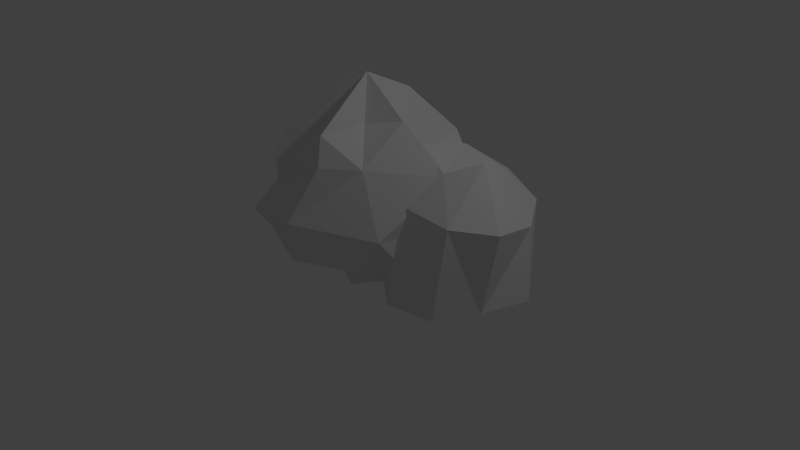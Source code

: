 # Source: Stone.blend  (saved by Blender 2.75.0; exported with 4.5.12 LTS)
import bpy
from mathutils import Matrix  # noqa: F401  (used for matrix-valued properties, if any)

bpy.ops.wm.read_factory_settings(use_empty=True)
scene = bpy.context.scene
scene.name = 'Scene'

# ---- collections
col_collection_1 = bpy.data.collections.new('Collection 1'); scene.collection.children.link(col_collection_1)

# ---- materials (node trees are filled in below, after node groups)
mat_mat = bpy.data.materials.new('Mat')
mat_mat.alpha_threshold = 0.0
mat_mat.use_transparent_shadow = False
mat_mat.roughness = 0.5

# ---- material node trees

# ---- world
world_world = bpy.data.worlds.new('World'); scene.world = world_world
world_world.color = (0.05088, 0.05088, 0.05088)
world_world.use_sun_shadow = False
world_world.sun_shadow_jitter_overblur = 0.0
world_world.cycles.sampling_method = 'MANUAL'
world_world.cycles.sample_map_resolution = 256

# ---- cameras
cam_camera = bpy.data.cameras.new('Camera')
cam_camera.clip_end = 100.0
cam_camera.lens = 35.0
cam_camera.sensor_width = 32.0
cam_camera.sensor_height = 18.0
cam_camera.ortho_scale = 7.314
cam_camera.dof.focus_distance = 0.0
cam_camera.dof.aperture_fstop = 128.0

# ---- lights
light_lamp = bpy.data.lights.new('Lamp', 'POINT')
light_lamp.transmission_factor = 0.0
light_lamp.cutoff_distance = 30.0
light_lamp.energy = 100.0
light_lamp.shadow_buffer_clip_start = 1.001
light_lamp.shadow_soft_size = 0.1
light_lamp.shadow_maximum_resolution = 0.006
light_lamp.use_absolute_resolution = True
light_lamp.cycles.use_multiple_importance_sampling = False

# ---- meshes
me_stone2 = bpy.data.meshes.new('stone2')
me_stone2.from_pydata([(544.4, -388.6, -177.1), (740.0, -372.2, -321.3), (634.1, -389.7, -139.8), (578.5, 226.7, -239.1), (619.2, 284.5, -103.8), (806.4, 9.206, -209.9), (767.0, -340.7, 56.67), (680.2, 85.2, 185.1), (646.7, -349.7, 242.0), (538.2, -302.3, -507.4), (430.7, 89.28, -493.0), (493.4, 231.8, 17.13), (381.7, 269.3, -243.8), (334.3, 323.9, -3.534), (362.0, 106.7, 185.8), (129.1, 63.78, 86.21), (267.9, -75.36, 213.5), (62.16, -413.3, -28.41), (89.27, -338.6, -500.3), (431.6, -365.5, -250.0), (652.8, 16.92, -438.5), (175.3, 140.5, -144.7), (284.8, -299.2, -474.0), (160.7, 65.32, -418.0), (449.0, -321.5, 319.1), (531.1, -386.6, 25.25), (856.3, -324.5, -158.5), (95.16, -197.3, 60.5), (19.29, 51.69, -124.6), (841.7, 62.82, 39.96), (463.3, -95.68, -570.2), (31.76, -384.9, -417.3), (478.5, -40.65, -19.83), (129.2, -406.2, 50.84), (546.3, 0.0, -226.3), (241.7, 226.2, -187.6), (-420.3, 188.4, 174.1), (-265.2, 447.3, 107.1), (-436.2, 10.09, 3.345), (-9.925, -423.7, -336.9), (97.42, -441.5, -167.1), (0.0, -203.0, 490.3), (31.08, 2.935, 527.0), (-354.1, -202.0, 353.1), (-359.4, -270.5, -240.8), (-100.9, -400.6, -35.3), (-243.2, 88.03, 368.3), (4.1, 583.3, 13.25), (-348.5, 199.4, 302.5), (-341.7, -360.3, 79.1), (126.7, 264.2, 414.5), (112.0, 400.0, 379.6), (-190.0, -313.8, 238.7), (94.51, -331.1, -519.0), (197.3, 261.3, -377.0), (458.0, -205.2, -189.7), (6.866, -358.8, 204.4), (-40.23, -386.1, 108.8), (57.39, -424.2, -6.268), (133.5, -369.8, 261.4), (295.8, -198.6, 370.2), (448.5, -242.8, 166.5), (115.4, 505.4, -140.2), (-54.24, -85.99, -514.8), (-393.4, 11.59, -299.4), (-219.5, 0.0, 530.0), (-126.1, 473.4, -175.4), (-282.3, 340.2, -27.98), (-492.3, -203.9, 0.0), (-304.5, 190.5, -382.3), (257.9, 412.6, 32.5), (88.19, 379.4, 109.3), (255.1, 248.7, 272.8), (405.2, -28.35, 323.3), (511.2, 211.6, 0.0)], [], [(0, 1, 2), (3, 4, 5), (6, 7, 8), (9, 10, 1), (11, 3, 12), (11, 12, 13), (14, 15, 16), (17, 18, 19), (10, 12, 20), (18, 21, 22), (23, 12, 10), (8, 24, 25), (2, 26, 25), (6, 8, 25), (16, 15, 27), (26, 6, 25), (17, 19, 0), (7, 4, 11), (9, 1, 0), (25, 17, 0), (7, 14, 24), (18, 22, 19), (15, 21, 28), (12, 3, 20), (27, 28, 17), (16, 27, 17), (24, 16, 17), (26, 5, 6), (7, 11, 14), (21, 13, 23), (19, 22, 9), (27, 15, 28), (5, 4, 29), (20, 5, 1), (10, 20, 1), (30, 10, 9), (23, 30, 9), (2, 1, 26), (8, 7, 24), (13, 12, 23), (14, 13, 15), (19, 9, 0), (11, 4, 3), (22, 23, 9), (24, 14, 16), (2, 25, 0), (29, 7, 6), (5, 29, 6), (29, 4, 7), (17, 28, 18), (20, 3, 5), (15, 13, 21), (23, 10, 30), (25, 24, 17), (21, 23, 22), (28, 21, 18), (1, 5, 26), (11, 13, 14), (31, 32, 33), (34, 35, 32), (36, 37, 38), (39, 31, 40), (41, 42, 43), (44, 39, 45), (46, 47, 48), (49, 44, 45), (50, 51, 46), (52, 49, 45), (53, 54, 55), (56, 52, 57), (39, 40, 58), (59, 60, 56), (61, 59, 33), (32, 61, 33), (46, 36, 38), (53, 55, 31), (54, 62, 35), (63, 53, 31), (64, 63, 39), (44, 64, 39), (42, 50, 65), (47, 66, 67), (43, 68, 49), (69, 66, 54), (64, 69, 63), (41, 43, 52), (60, 41, 56), (39, 63, 31), (61, 60, 59), (47, 37, 48), (70, 71, 72), (54, 34, 55), (57, 45, 58), (72, 71, 51), (47, 62, 66), (43, 46, 68), (67, 66, 69), (38, 64, 44), (46, 38, 68), (63, 54, 53), (65, 46, 43), (42, 65, 43), (49, 68, 44), (73, 42, 60), (40, 31, 58), (32, 73, 61), (35, 74, 32), (54, 35, 34), (60, 42, 41), (71, 47, 51), (69, 54, 63), (64, 67, 69), (74, 70, 72), (55, 34, 32), (45, 39, 58), (48, 36, 46), (32, 74, 73), (50, 46, 65), (31, 55, 32), (72, 50, 42), (35, 62, 70), (74, 72, 73), (35, 70, 74), (73, 72, 42), (68, 38, 44), (33, 56, 58), (47, 67, 37), (38, 67, 64), (57, 52, 45), (47, 70, 62), (37, 67, 38), (48, 37, 36), (56, 57, 58), (51, 47, 46), (61, 73, 60), (72, 51, 50), (33, 59, 56), (31, 33, 58), (52, 43, 49), (47, 71, 70), (56, 41, 52), (66, 62, 54)])
_uv = me_stone2.uv_layers.new(name='UVMap')
_uv.uv.foreach_set('vector', [0.0625, 0.25, 0.0, 0.25, 0.0, 0.125, 0.125, 0.25, 0.0625, 0.25, 0.0625, 0.125, 0.1875, 0.25, 0.125, 0.25, 0.125, 0.125, 0.25, 0.25, 0.1875, 0.25, 0.1875, 0.125, 0.3125, 0.25, 0.25, 0.25, 0.25, 0.125, 0.375, 0.25, 0.3125, 0.25, 0.3125, 0.125, 0.4375, 0.25, 0.375, 0.25, 0.375, 0.125, 0.5, 0.25, 0.4375, 0.25, 0.4375, 0.125, 0.5625, 0.25, 0.5, 0.25, 0.5, 0.125, 0.625, 0.25, 0.5625, 0.25, 0.5625, 0.125, 0.6875, 0.25, 0.625, 0.25, 0.625, 0.125, 0.75, 0.25, 0.6875, 0.25, 0.6875, 0.125, 0.8125, 0.25, 0.75, 0.25, 0.75, 0.125, 0.875, 0.25, 0.8125, 0.25, 0.8125, 0.125, 0.9375, 0.25, 0.875, 0.25, 0.875, 0.125, 1.0, 0.25, 0.9375, 0.25, 0.9375, 0.125, 0.0625, 0.375, 0.0, 0.375, 0.0, 0.25, 0.125, 0.375, 0.0625, 0.375, 0.0625, 0.25, 0.1875, 0.375, 0.125, 0.375, 0.125, 0.25, 0.25, 0.375, 0.1875, 0.375, 0.1875, 0.25, 0.3125, 0.375, 0.25, 0.375, 0.25, 0.25, 0.375, 0.375, 0.3125, 0.375, 0.3125, 0.25, 0.4375, 0.375, 0.375, 0.375, 0.375, 0.25, 0.5, 0.375, 0.4375, 0.375, 0.4375, 0.25, 0.5625, 0.375, 0.5, 0.375, 0.5, 0.25, 0.625, 0.375, 0.5625, 0.375, 0.5625, 0.25, 0.6875, 0.375, 0.625, 0.375, 0.625, 0.25, 0.75, 0.375, 0.6875, 0.375, 0.6875, 0.25, 0.8125, 0.375, 0.75, 0.375, 0.75, 0.25, 0.875, 0.375, 0.8125, 0.375, 0.8125, 0.25, 0.9375, 0.375, 0.875, 0.375, 0.875, 0.25, 1.0, 0.375, 0.9375, 0.375, 0.9375, 0.25, 0.0625, 0.5, 0.0, 0.5, 0.0, 0.375, 0.125, 0.5, 0.0625, 0.5, 0.0625, 0.375, 0.1875, 0.5, 0.125, 0.5, 0.125, 0.375, 0.25, 0.5, 0.1875, 0.5, 0.1875, 0.375, 0.3125, 0.5, 0.25, 0.5, 0.25, 0.375, 0.375, 0.5, 0.3125, 0.5, 0.3125, 0.375, 0.4375, 0.5, 0.375, 0.5, 0.375, 0.375, 0.5, 0.5, 0.4375, 0.5, 0.4375, 0.375, 0.5625, 0.5, 0.5, 0.5, 0.5, 0.375, 0.625, 0.5, 0.5625, 0.5, 0.5625, 0.375, 0.6875, 0.5, 0.625, 0.5, 0.625, 0.375, 0.75, 0.5, 0.6875, 0.5, 0.6875, 0.375, 0.8125, 0.5, 0.75, 0.5, 0.75, 0.375, 0.875, 0.5, 0.8125, 0.5, 0.8125, 0.375, 0.9375, 0.5, 0.875, 0.5, 0.875, 0.375, 1.0, 0.5, 0.9375, 0.5, 0.9375, 0.375, 0.0625, 0.625, 0.0, 0.625, 0.0, 0.5, 0.125, 0.625, 0.0625, 0.625, 0.0625, 0.5, 0.1875, 0.625, 0.125, 0.625, 0.125, 0.5, 0.25, 0.625, 0.1875, 0.625, 0.1875, 0.5, 0.3125, 0.625, 0.25, 0.625, 0.25, 0.5, 0.375, 0.625, 0.3125, 0.625, 0.3125, 0.5, 0.4375, 0.625, 0.375, 0.625, 0.375, 0.5, 0.5, 0.625, 0.4375, 0.625, 0.4375, 0.5, 0.5625, 0.625, 0.5, 0.625, 0.5, 0.5, 0.625, 0.625, 0.5625, 0.625, 0.5625, 0.5, 0.0625, 0.25, 0.0, 0.25, 0.0, 0.125, 0.125, 0.25, 0.0625, 0.25, 0.0625, 0.125, 0.1875, 0.25, 0.125, 0.25, 0.125, 0.125, 0.25, 0.25, 0.1875, 0.25, 0.1875, 0.125, 0.3125, 0.25, 0.25, 0.25, 0.25, 0.125, 0.375, 0.25, 0.3125, 0.25, 0.3125, 0.125, 0.4375, 0.25, 0.375, 0.25, 0.375, 0.125, 0.5, 0.25, 0.4375, 0.25, 0.4375, 0.125, 0.5625, 0.25, 0.5, 0.25, 0.5, 0.125, 0.625, 0.25, 0.5625, 0.25, 0.5625, 0.125, 0.6875, 0.25, 0.625, 0.25, 0.625, 0.125, 0.75, 0.25, 0.6875, 0.25, 0.6875, 0.125, 0.8125, 0.25, 0.75, 0.25, 0.75, 0.125, 0.875, 0.25, 0.8125, 0.25, 0.8125, 0.125, 0.9375, 0.25, 0.875, 0.25, 0.875, 0.125, 1.0, 0.25, 0.9375, 0.25, 0.9375, 0.125, 0.0625, 0.375, 0.0, 0.375, 0.0, 0.25, 0.125, 0.375, 0.0625, 0.375, 0.0625, 0.25, 0.1875, 0.375, 0.125, 0.375, 0.125, 0.25, 0.25, 0.375, 0.1875, 0.375, 0.1875, 0.25, 0.3125, 0.375, 0.25, 0.375, 0.25, 0.25, 0.375, 0.375, 0.3125, 0.375, 0.3125, 0.25, 0.4375, 0.375, 0.375, 0.375, 0.375, 0.25, 0.5, 0.375, 0.4375, 0.375, 0.4375, 0.25, 0.5625, 0.375, 0.5, 0.375, 0.5, 0.25, 0.625, 0.375, 0.5625, 0.375, 0.5625, 0.25, 0.6875, 0.375, 0.625, 0.375, 0.625, 0.25, 0.75, 0.375, 0.6875, 0.375, 0.6875, 0.25, 0.8125, 0.375, 0.75, 0.375, 0.75, 0.25, 0.875, 0.375, 0.8125, 0.375, 0.8125, 0.25, 0.9375, 0.375, 0.875, 0.375, 0.875, 0.25, 1.0, 0.375, 0.9375, 0.375, 0.9375, 0.25, 0.0625, 0.5, 0.0, 0.5, 0.0, 0.375, 0.125, 0.5, 0.0625, 0.5, 0.0625, 0.375, 0.1875, 0.5, 0.125, 0.5, 0.125, 0.375, 0.25, 0.5, 0.1875, 0.5, 0.1875, 0.375, 0.3125, 0.5, 0.25, 0.5, 0.25, 0.375, 0.375, 0.5, 0.3125, 0.5, 0.3125, 0.375, 0.4375, 0.5, 0.375, 0.5, 0.375, 0.375, 0.5, 0.5, 0.4375, 0.5, 0.4375, 0.375, 0.5625, 0.5, 0.5, 0.5, 0.5, 0.375, 0.625, 0.5, 0.5625, 0.5, 0.5625, 0.375, 0.6875, 0.5, 0.625, 0.5, 0.625, 0.375, 0.75, 0.5, 0.6875, 0.5, 0.6875, 0.375, 0.8125, 0.5, 0.75, 0.5, 0.75, 0.375, 0.875, 0.5, 0.8125, 0.5, 0.8125, 0.375, 0.9375, 0.5, 0.875, 0.5, 0.875, 0.375, 1.0, 0.5, 0.9375, 0.5, 0.9375, 0.375, 0.0625, 0.625, 0.0, 0.625, 0.0, 0.5, 0.125, 0.625, 0.0625, 0.625, 0.0625, 0.5, 0.1875, 0.625, 0.125, 0.625, 0.125, 0.5, 0.25, 0.625, 0.1875, 0.625, 0.1875, 0.5, 0.3125, 0.625, 0.25, 0.625, 0.25, 0.5, 0.375, 0.625, 0.3125, 0.625, 0.3125, 0.5, 0.4375, 0.625, 0.375, 0.625, 0.375, 0.5, 0.5, 0.625, 0.4375, 0.625, 0.4375, 0.5, 0.5625, 0.625, 0.5, 0.625, 0.5, 0.5, 0.625, 0.625, 0.5625, 0.625, 0.5625, 0.5, 0.6875, 0.625, 0.625, 0.625, 0.625, 0.5, 0.75, 0.625, 0.6875, 0.625, 0.6875, 0.5, 0.8125, 0.625, 0.75, 0.625, 0.75, 0.5, 0.875, 0.625, 0.8125, 0.625, 0.8125, 0.5, 0.9375, 0.625, 0.875, 0.625, 0.875, 0.5, 1.0, 0.625, 0.9375, 0.625, 0.9375, 0.5, 0.0625, 0.75, 0.0, 0.75, 0.0, 0.625, 0.125, 0.75, 0.0625, 0.75, 0.0625, 0.625, 0.1875, 0.75, 0.125, 0.75, 0.125, 0.625, 0.25, 0.75, 0.1875, 0.75, 0.1875, 0.625, 0.3125, 0.75, 0.25, 0.75, 0.25, 0.625, 0.375, 0.75, 0.3125, 0.75, 0.3125, 0.625, 0.4375, 0.75, 0.375, 0.75, 0.375, 0.625, 0.5, 0.75, 0.4375, 0.75, 0.4375, 0.625, 0.5625, 0.75, 0.5, 0.75, 0.5, 0.625, 0.625, 0.75, 0.5625, 0.75, 0.5625, 0.625, 0.6875, 0.75, 0.625, 0.75, 0.625, 0.625, 0.75, 0.75, 0.6875, 0.75, 0.6875, 0.625, 0.8125, 0.75, 0.75, 0.75, 0.75, 0.625, 0.875, 0.75, 0.8125, 0.75, 0.8125, 0.625, 0.9375, 0.75, 0.875, 0.75, 0.875, 0.625, 1.0, 0.75, 0.9375, 0.75, 0.9375, 0.625, 0.0625, 0.875, 0.0, 0.875, 0.0, 0.75, 0.125, 0.875, 0.0625, 0.875, 0.0625, 0.75, 0.1875, 0.875, 0.125, 0.875, 0.125, 0.75, 0.25, 0.875, 0.1875, 0.875, 0.1875, 0.75])
me_stone2.materials.append(mat_mat)
me_stone2.use_remesh_preserve_volume = False
me_stone2.use_remesh_preserve_attributes = False
me_stone2.use_mirror_vertex_groups = False
me_stone2.update()

# ---- objects
ob_stone2 = bpy.data.objects.new('stone2', me_stone2)
ob_lamp = bpy.data.objects.new('Lamp', light_lamp)
ob_camera = bpy.data.objects.new('Camera', cam_camera)

# ---- transforms, parenting, visibility, modifiers, constraints
ob_stone2.location = (0.0, 0.0, 0.9226)
ob_stone2.rotation_euler = (1.571, -0.0, 0.0)
ob_stone2.scale = (0.002576, 0.002576, 0.002576)
ob_stone2.lineart.crease_threshold = 0.0
ob_lamp.location = (4.076, 1.005, 5.904)
ob_lamp.rotation_euler = (0.6503, 0.05522, 1.866)
ob_lamp.lock_rotations_4d = False
ob_lamp.empty_display_type = 'ARROWS'
ob_lamp.color = (0.0, 0.0, 0.0, 0.0)
ob_lamp.lineart.crease_threshold = 0.0
ob_camera.location = (7.481, -6.508, 5.344)
ob_camera.rotation_euler = (1.109, 0.01082, 0.8149)
ob_camera.lock_rotations_4d = False
ob_camera.empty_display_type = 'ARROWS'
ob_camera.color = (0.0, 0.0, 0.0, 0.0)
ob_camera.display_type = 'WIRE'
ob_camera.lineart.crease_threshold = 0.0

# ---- collection membership
col_collection_1.objects.link(ob_stone2)
col_collection_1.objects.link(ob_lamp)
col_collection_1.objects.link(ob_camera)

# ---- scene / render settings (as saved in the file)
scene.camera = ob_camera
scene.frame_start = 1; scene.frame_end = 250; scene.frame_set(1)
scene.render.engine = 'BLENDER_EEVEE_NEXT'
scene.render.resolution_percentage = 50
scene.render.dither_intensity = 0.0
scene.cycles.use_denoising = False
scene.cycles.samples = 10
scene.cycles.sampling_pattern = 'TABULATED_SOBOL'
scene.cycles.light_sampling_threshold = 0.0
scene.cycles.use_adaptive_sampling = False
scene.cycles.use_light_tree = False
scene.cycles.blur_glossy = 0.0
scene.cycles.pixel_filter_type = 'GAUSSIAN'
scene.cycles.sample_clamp_indirect = 0.0
scene.view_settings.view_transform = 'Standard'
bpy.context.view_layer.update()

